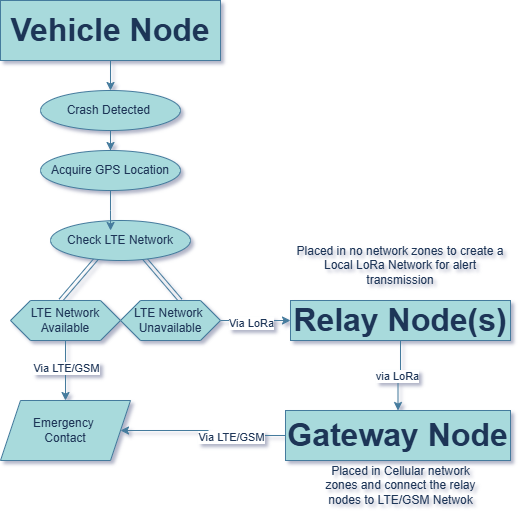

The diagram above was exported from draw.io. Its source (the exported page's mxGraphModel, read from the mxfile embedded in the PNG):
<mxGraphModel dx="1030" dy="527" grid="1" gridSize="10" guides="1" tooltips="1" connect="1" arrows="1" fold="1" page="1" pageScale="1" pageWidth="827" pageHeight="1169" background="#FFFFFF" math="0" shadow="1">
  <root>
    <mxCell id="0" />
    <mxCell id="1" parent="0" />
    <mxCell id="yTuPzx0xD3gWzibFHZeW-24" edge="1" parent="1" source="yTuPzx0xD3gWzibFHZeW-1" style="edgeStyle=orthogonalEdgeStyle;rounded=0;orthogonalLoop=1;jettySize=auto;html=1;exitX=0.5;exitY=1;exitDx=0;exitDy=0;labelBackgroundColor=none;fontColor=default;strokeColor=#457B9D;" target="yTuPzx0xD3gWzibFHZeW-21">
      <mxGeometry relative="1" as="geometry" />
    </mxCell>
    <mxCell id="yTuPzx0xD3gWzibFHZeW-1" parent="1" style="rounded=0;whiteSpace=wrap;html=1;labelBackgroundColor=none;fillColor=#A8DADC;strokeColor=#457B9D;fontColor=#1D3557;" value="&lt;b&gt;&lt;font style=&quot;font-size: 32px;&quot;&gt;Vehicle Node&lt;/font&gt;&lt;/b&gt;" vertex="1">
      <mxGeometry height="60" width="220" x="260" y="20" as="geometry" />
    </mxCell>
    <mxCell id="yTuPzx0xD3gWzibFHZeW-2" edge="1" parent="1" style="shape=link;html=1;rounded=0;curved=0;labelBackgroundColor=none;fontColor=default;strokeColor=#457B9D;" value="">
      <mxGeometry relative="1" width="100" as="geometry">
        <Array as="points">
          <mxPoint x="380" y="250" />
        </Array>
        <mxPoint x="320" y="320" as="sourcePoint" />
        <mxPoint x="440" y="320" as="targetPoint" />
      </mxGeometry>
    </mxCell>
    <mxCell id="yTuPzx0xD3gWzibFHZeW-4" parent="1" style="ellipse;whiteSpace=wrap;html=1;labelBackgroundColor=none;rounded=0;fillColor=#A8DADC;strokeColor=#457B9D;fontColor=#1D3557;" value="Check LTE Network" vertex="1">
      <mxGeometry height="40" width="140" x="310" y="240" as="geometry" />
    </mxCell>
    <mxCell id="yTuPzx0xD3gWzibFHZeW-36" edge="1" parent="1" source="yTuPzx0xD3gWzibFHZeW-5" style="edgeStyle=orthogonalEdgeStyle;rounded=0;orthogonalLoop=1;jettySize=auto;html=1;exitX=0.5;exitY=1;exitDx=0;exitDy=0;entryX=0.5;entryY=0;entryDx=0;entryDy=0;strokeColor=#457B9D;fontColor=#1D3557;fillColor=#A8DADC;" target="yTuPzx0xD3gWzibFHZeW-9">
      <mxGeometry relative="1" as="geometry" />
    </mxCell>
    <mxCell id="yTuPzx0xD3gWzibFHZeW-42" connectable="0" parent="yTuPzx0xD3gWzibFHZeW-36" style="edgeLabel;html=1;align=center;verticalAlign=middle;resizable=0;points=[];strokeColor=#457B9D;fontColor=#1D3557;fillColor=#A8DADC;" value="Via LTE/GSM" vertex="1">
      <mxGeometry relative="1" x="-0.0889" as="geometry">
        <mxPoint as="offset" />
      </mxGeometry>
    </mxCell>
    <mxCell id="yTuPzx0xD3gWzibFHZeW-5" parent="1" style="shape=hexagon;perimeter=hexagonPerimeter2;whiteSpace=wrap;html=1;fixedSize=1;labelBackgroundColor=none;rounded=0;fillColor=#A8DADC;strokeColor=#457B9D;fontColor=#1D3557;" value="LTE Network Available" vertex="1">
      <mxGeometry height="40" width="110" x="270" y="320" as="geometry" />
    </mxCell>
    <mxCell id="yTuPzx0xD3gWzibFHZeW-29" edge="1" parent="1" source="yTuPzx0xD3gWzibFHZeW-6" style="edgeStyle=orthogonalEdgeStyle;rounded=0;orthogonalLoop=1;jettySize=auto;html=1;exitX=1;exitY=0.75;exitDx=0;exitDy=0;labelBackgroundColor=none;fontColor=default;strokeColor=#457B9D;">
      <mxGeometry relative="1" as="geometry">
        <mxPoint x="472" y="348" as="targetPoint" />
      </mxGeometry>
    </mxCell>
    <mxCell id="yTuPzx0xD3gWzibFHZeW-35" edge="1" parent="1" source="yTuPzx0xD3gWzibFHZeW-6" style="edgeStyle=orthogonalEdgeStyle;rounded=0;orthogonalLoop=1;jettySize=auto;html=1;exitX=1;exitY=0.5;exitDx=0;exitDy=0;entryX=0;entryY=0.5;entryDx=0;entryDy=0;strokeColor=#457B9D;fontColor=#1D3557;fillColor=#A8DADC;" target="yTuPzx0xD3gWzibFHZeW-18">
      <mxGeometry relative="1" as="geometry" />
    </mxCell>
    <mxCell id="yTuPzx0xD3gWzibFHZeW-39" connectable="0" parent="yTuPzx0xD3gWzibFHZeW-35" style="edgeLabel;html=1;align=center;verticalAlign=middle;resizable=0;points=[];strokeColor=#457B9D;fontColor=#1D3557;fillColor=#A8DADC;" value="Via LoRa" vertex="1">
      <mxGeometry relative="1" x="-0.1333" y="-2" as="geometry">
        <mxPoint as="offset" />
      </mxGeometry>
    </mxCell>
    <mxCell id="yTuPzx0xD3gWzibFHZeW-6" parent="1" style="shape=hexagon;perimeter=hexagonPerimeter2;whiteSpace=wrap;html=1;fixedSize=1;labelBackgroundColor=none;rounded=0;fillColor=#A8DADC;strokeColor=#457B9D;fontColor=#1D3557;" value="LTE Network&amp;nbsp;&lt;div&gt;Unavailable&lt;/div&gt;" vertex="1">
      <mxGeometry height="40" width="100" x="380" y="320" as="geometry" />
    </mxCell>
    <mxCell id="yTuPzx0xD3gWzibFHZeW-9" parent="1" style="shape=parallelogram;perimeter=parallelogramPerimeter;whiteSpace=wrap;html=1;fixedSize=1;labelBackgroundColor=none;rounded=0;fillColor=#A8DADC;strokeColor=#457B9D;fontColor=#1D3557;" value="Emergency&amp;nbsp;&lt;div&gt;Contact&lt;/div&gt;" vertex="1">
      <mxGeometry height="60" width="130" x="260" y="420" as="geometry" />
    </mxCell>
    <mxCell id="yTuPzx0xD3gWzibFHZeW-37" edge="1" parent="1" source="yTuPzx0xD3gWzibFHZeW-18" style="edgeStyle=orthogonalEdgeStyle;rounded=0;orthogonalLoop=1;jettySize=auto;html=1;exitX=0.5;exitY=1;exitDx=0;exitDy=0;strokeColor=#457B9D;fontColor=#1D3557;fillColor=#A8DADC;" target="yTuPzx0xD3gWzibFHZeW-19">
      <mxGeometry relative="1" as="geometry" />
    </mxCell>
    <mxCell id="yTuPzx0xD3gWzibFHZeW-40" connectable="0" parent="yTuPzx0xD3gWzibFHZeW-37" style="edgeLabel;html=1;align=center;verticalAlign=middle;resizable=0;points=[];strokeColor=#457B9D;fontColor=#1D3557;fillColor=#A8DADC;" value="via LoRa" vertex="1">
      <mxGeometry relative="1" x="0.06" y="-1" as="geometry">
        <mxPoint as="offset" />
      </mxGeometry>
    </mxCell>
    <mxCell id="yTuPzx0xD3gWzibFHZeW-18" parent="1" style="rounded=0;whiteSpace=wrap;html=1;labelBackgroundColor=none;fillColor=#A8DADC;strokeColor=#457B9D;fontColor=#1D3557;" value="&lt;b&gt;&lt;font style=&quot;font-size: 32px;&quot;&gt;Relay Node(s)&lt;/font&gt;&lt;/b&gt;" vertex="1">
      <mxGeometry height="40" width="220" x="550" y="320" as="geometry" />
    </mxCell>
    <mxCell id="yTuPzx0xD3gWzibFHZeW-38" edge="1" parent="1" source="yTuPzx0xD3gWzibFHZeW-19" style="edgeStyle=orthogonalEdgeStyle;rounded=0;orthogonalLoop=1;jettySize=auto;html=1;exitX=0;exitY=0.5;exitDx=0;exitDy=0;entryX=1;entryY=0.5;entryDx=0;entryDy=0;strokeColor=#457B9D;fontColor=#1D3557;fillColor=#A8DADC;" target="yTuPzx0xD3gWzibFHZeW-9">
      <mxGeometry relative="1" as="geometry" />
    </mxCell>
    <mxCell id="yTuPzx0xD3gWzibFHZeW-41" connectable="0" parent="yTuPzx0xD3gWzibFHZeW-38" style="edgeLabel;html=1;align=center;verticalAlign=middle;resizable=0;points=[];strokeColor=#457B9D;fontColor=#1D3557;fillColor=#A8DADC;" value="Via LTE/GSM" vertex="1">
      <mxGeometry relative="1" x="-0.3576" y="1" as="geometry">
        <mxPoint as="offset" />
      </mxGeometry>
    </mxCell>
    <mxCell id="yTuPzx0xD3gWzibFHZeW-19" parent="1" style="rounded=0;whiteSpace=wrap;html=1;labelBackgroundColor=none;fillColor=#A8DADC;strokeColor=#457B9D;fontColor=#1D3557;" value="&lt;b&gt;&lt;font style=&quot;font-size: 32px;&quot;&gt;Gateway Node&lt;/font&gt;&lt;/b&gt;" vertex="1">
      <mxGeometry height="50" width="225" x="545" y="430" as="geometry" />
    </mxCell>
    <mxCell id="yTuPzx0xD3gWzibFHZeW-20" parent="1" style="ellipse;whiteSpace=wrap;html=1;labelBackgroundColor=none;rounded=0;fillColor=#A8DADC;strokeColor=#457B9D;fontColor=#1D3557;" value="Acquire GPS Location" vertex="1">
      <mxGeometry height="40" width="140" x="300" y="170" as="geometry" />
    </mxCell>
    <mxCell id="yTuPzx0xD3gWzibFHZeW-25" edge="1" parent="1" source="yTuPzx0xD3gWzibFHZeW-21" style="edgeStyle=orthogonalEdgeStyle;rounded=0;orthogonalLoop=1;jettySize=auto;html=1;labelBackgroundColor=none;fontColor=default;strokeColor=#457B9D;" target="yTuPzx0xD3gWzibFHZeW-20" value="">
      <mxGeometry relative="1" as="geometry" />
    </mxCell>
    <mxCell id="yTuPzx0xD3gWzibFHZeW-21" parent="1" style="ellipse;whiteSpace=wrap;html=1;labelBackgroundColor=none;rounded=0;fillColor=#A8DADC;strokeColor=#457B9D;fontColor=#1D3557;" value="Crash Detected&amp;nbsp;" vertex="1">
      <mxGeometry height="40" width="140" x="300" y="110" as="geometry" />
    </mxCell>
    <mxCell id="yTuPzx0xD3gWzibFHZeW-28" edge="1" parent="1" source="yTuPzx0xD3gWzibFHZeW-20" style="edgeStyle=orthogonalEdgeStyle;rounded=0;orthogonalLoop=1;jettySize=auto;html=1;exitX=0.5;exitY=1;exitDx=0;exitDy=0;entryX=0.429;entryY=0.25;entryDx=0;entryDy=0;entryPerimeter=0;labelBackgroundColor=none;fontColor=default;strokeColor=#457B9D;" target="yTuPzx0xD3gWzibFHZeW-4">
      <mxGeometry relative="1" as="geometry" />
    </mxCell>
    <mxCell id="yTuPzx0xD3gWzibFHZeW-44" edge="1" parent="1" source="yTuPzx0xD3gWzibFHZeW-18" style="edgeStyle=orthogonalEdgeStyle;rounded=0;orthogonalLoop=1;jettySize=auto;html=1;exitX=0.5;exitY=1;exitDx=0;exitDy=0;strokeColor=#457B9D;fontColor=#1D3557;fillColor=#A8DADC;" target="yTuPzx0xD3gWzibFHZeW-18">
      <mxGeometry relative="1" as="geometry" />
    </mxCell>
    <mxCell id="yTuPzx0xD3gWzibFHZeW-45" parent="1" style="text;html=1;whiteSpace=wrap;strokeColor=none;fillColor=none;align=center;verticalAlign=middle;rounded=0;fontColor=#1D3557;" value="Placed in no network zones to create a Local LoRa Network for alert transmission" vertex="1">
      <mxGeometry height="30" width="220" x="550" y="270" as="geometry" />
    </mxCell>
    <mxCell id="yTuPzx0xD3gWzibFHZeW-46" parent="1" style="text;html=1;whiteSpace=wrap;strokeColor=none;fillColor=none;align=center;verticalAlign=middle;rounded=0;fontColor=#1D3557;" value="Placed in Cellular network zones and connect the relay nodes to LTE/GSM Netwok" vertex="1">
      <mxGeometry height="30" width="162.5" x="578.75" y="490" as="geometry" />
    </mxCell>
  </root>
</mxGraphModel>